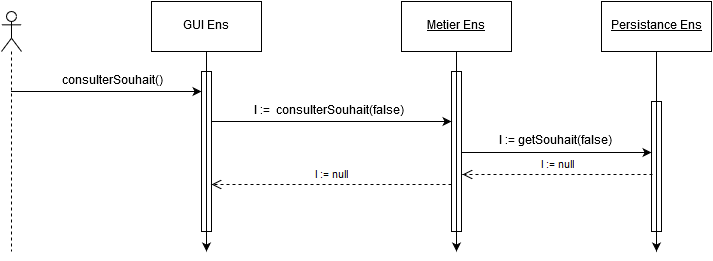

The diagram above was exported from draw.io. Its source (the exported page's mxGraphModel, read from the mxfile embedded in the PNG):
<mxGraphModel dx="1503" dy="789" grid="1" gridSize="10" guides="1" tooltips="1" connect="1" arrows="1" fold="1" page="1" pageScale="1" pageWidth="826" pageHeight="1169" math="0" shadow="0">
  <root>
    <mxCell id="0" />
    <mxCell id="1" parent="0" />
    <mxCell id="4505ade8c86afbbc-1" value="GUI Ens&lt;br&gt;" style="html=1;" vertex="1" parent="1">
      <mxGeometry x="-580" y="100" width="110" height="50" as="geometry" />
    </mxCell>
    <mxCell id="4505ade8c86afbbc-2" value="&lt;u&gt;Metier Ens&lt;br&gt;&lt;/u&gt;" style="html=1;" vertex="1" parent="1">
      <mxGeometry x="-330" y="100" width="110" height="50" as="geometry" />
    </mxCell>
    <mxCell id="4505ade8c86afbbc-3" value="&lt;u&gt;Persistance Ens&lt;br&gt;&lt;/u&gt;" style="html=1;" vertex="1" parent="1">
      <mxGeometry x="-130" y="100" width="110" height="50" as="geometry" />
    </mxCell>
    <mxCell id="4505ade8c86afbbc-4" value="" style="html=1;points=[];perimeter=orthogonalPerimeter;align=left;" vertex="1" parent="1">
      <mxGeometry x="-530" y="170" width="10" height="160" as="geometry" />
    </mxCell>
    <mxCell id="4505ade8c86afbbc-5" style="edgeStyle=orthogonalEdgeStyle;rounded=0;html=1;exitX=0.5;exitY=1;jettySize=auto;orthogonalLoop=1;" edge="1" parent="1" source="4505ade8c86afbbc-1">
      <mxGeometry x="-525" y="150" as="geometry">
        <mxPoint x="-525" y="350" as="targetPoint" />
        <Array as="points">
          <mxPoint x="-525" y="270" />
          <mxPoint x="-525" y="270" />
        </Array>
        <mxPoint x="-525" y="150" as="sourcePoint" />
      </mxGeometry>
    </mxCell>
    <mxCell id="4505ade8c86afbbc-6" value="" style="html=1;points=[];perimeter=orthogonalPerimeter;align=left;" vertex="1" parent="1">
      <mxGeometry x="-280" y="170" width="10" height="160" as="geometry" />
    </mxCell>
    <mxCell id="4505ade8c86afbbc-7" value="" style="html=1;points=[];perimeter=orthogonalPerimeter;align=left;" vertex="1" parent="1">
      <mxGeometry x="-80" y="200" width="10" height="130" as="geometry" />
    </mxCell>
    <mxCell id="4505ade8c86afbbc-8" style="edgeStyle=orthogonalEdgeStyle;rounded=0;html=1;exitX=0.5;exitY=1;jettySize=auto;orthogonalLoop=1;" edge="1" parent="1" source="4505ade8c86afbbc-3">
      <mxGeometry x="-75" y="150" as="geometry">
        <mxPoint x="-75" y="350" as="targetPoint" />
        <Array as="points" />
        <mxPoint x="-75" y="150" as="sourcePoint" />
      </mxGeometry>
    </mxCell>
    <mxCell id="4505ade8c86afbbc-9" value="" style="shape=umlLifeline;participant=umlActor;perimeter=lifelinePerimeter;whiteSpace=wrap;html=1;container=1;collapsible=0;recursiveResize=0;verticalAlign=top;spacingTop=36;labelBackgroundColor=#ffffff;outlineConnect=0;align=left;" vertex="1" parent="1">
      <mxGeometry x="-730" y="110" width="20" height="240" as="geometry" />
    </mxCell>
    <mxCell id="4505ade8c86afbbc-27" value="" style="endArrow=classic;html=1;" edge="1" parent="1">
      <mxGeometry x="-720" y="190" width="50" height="50" as="geometry">
        <mxPoint x="-720.5" y="190" as="sourcePoint" />
        <mxPoint x="-530" y="190" as="targetPoint" />
      </mxGeometry>
    </mxCell>
    <mxCell id="4505ade8c86afbbc-28" value="consulterSouhait()" style="text;html=1;strokeColor=none;fillColor=none;align=center;verticalAlign=middle;whiteSpace=wrap;" vertex="1" parent="1">
      <mxGeometry x="-640" y="170" width="40" height="20" as="geometry" />
    </mxCell>
    <mxCell id="4505ade8c86afbbc-29" value="" style="endArrow=classic;html=1;" edge="1" parent="1">
      <mxGeometry x="-520" y="220" width="50" height="50" as="geometry">
        <mxPoint x="-520.5" y="220" as="sourcePoint" />
        <mxPoint x="-280" y="220" as="targetPoint" />
      </mxGeometry>
    </mxCell>
    <mxCell id="4505ade8c86afbbc-30" value="l :=&amp;nbsp; consulterSouhait(false)" style="text;html=1;strokeColor=none;fillColor=none;align=center;verticalAlign=middle;whiteSpace=wrap;" vertex="1" parent="1">
      <mxGeometry x="-490" y="204" width="173" height="12" as="geometry" />
    </mxCell>
    <mxCell id="4505ade8c86afbbc-31" value="" style="endArrow=classic;html=1;" edge="1" parent="1">
      <mxGeometry x="-270" y="251" width="50" height="50" as="geometry">
        <mxPoint x="-270" y="251" as="sourcePoint" />
        <mxPoint x="-80.00000000000023" y="251" as="targetPoint" />
      </mxGeometry>
    </mxCell>
    <mxCell id="4505ade8c86afbbc-32" value="l := getSouhait(false)" style="text;html=1;strokeColor=none;fillColor=none;align=center;verticalAlign=middle;whiteSpace=wrap;" vertex="1" parent="1">
      <mxGeometry x="-267" y="230" width="180" height="20" as="geometry" />
    </mxCell>
    <mxCell id="4505ade8c86afbbc-33" value="l := null" style="html=1;verticalAlign=bottom;endArrow=open;dashed=1;endSize=8;" edge="1" parent="1">
      <mxGeometry x="-274" y="273" as="geometry">
        <mxPoint x="-79" y="273" as="sourcePoint" />
        <mxPoint x="-269" y="273" as="targetPoint" />
      </mxGeometry>
    </mxCell>
    <mxCell id="4505ade8c86afbbc-34" value="l := null" style="html=1;verticalAlign=bottom;endArrow=open;dashed=1;endSize=8;" edge="1" parent="1">
      <mxGeometry x="-475" y="283" as="geometry">
        <mxPoint x="-280" y="283" as="sourcePoint" />
        <mxPoint x="-520" y="283" as="targetPoint" />
      </mxGeometry>
    </mxCell>
    <mxCell id="4505ade8c86afbbc-35" style="edgeStyle=orthogonalEdgeStyle;rounded=0;html=1;exitX=0;exitY=0.25;entryX=0;entryY=0.25;jettySize=auto;orthogonalLoop=1;" edge="1" parent="1" source="4505ade8c86afbbc-28" target="4505ade8c86afbbc-28">
      <mxGeometry x="-640" y="175" as="geometry" />
    </mxCell>
    <mxCell id="4505ade8c86afbbc-36" style="edgeStyle=orthogonalEdgeStyle;rounded=0;html=1;exitX=0.5;exitY=1;jettySize=auto;orthogonalLoop=1;" edge="1" parent="1" source="4505ade8c86afbbc-2">
      <mxGeometry x="-275" y="150" as="geometry">
        <mxPoint x="-275" y="350" as="targetPoint" />
      </mxGeometry>
    </mxCell>
  </root>
</mxGraphModel>